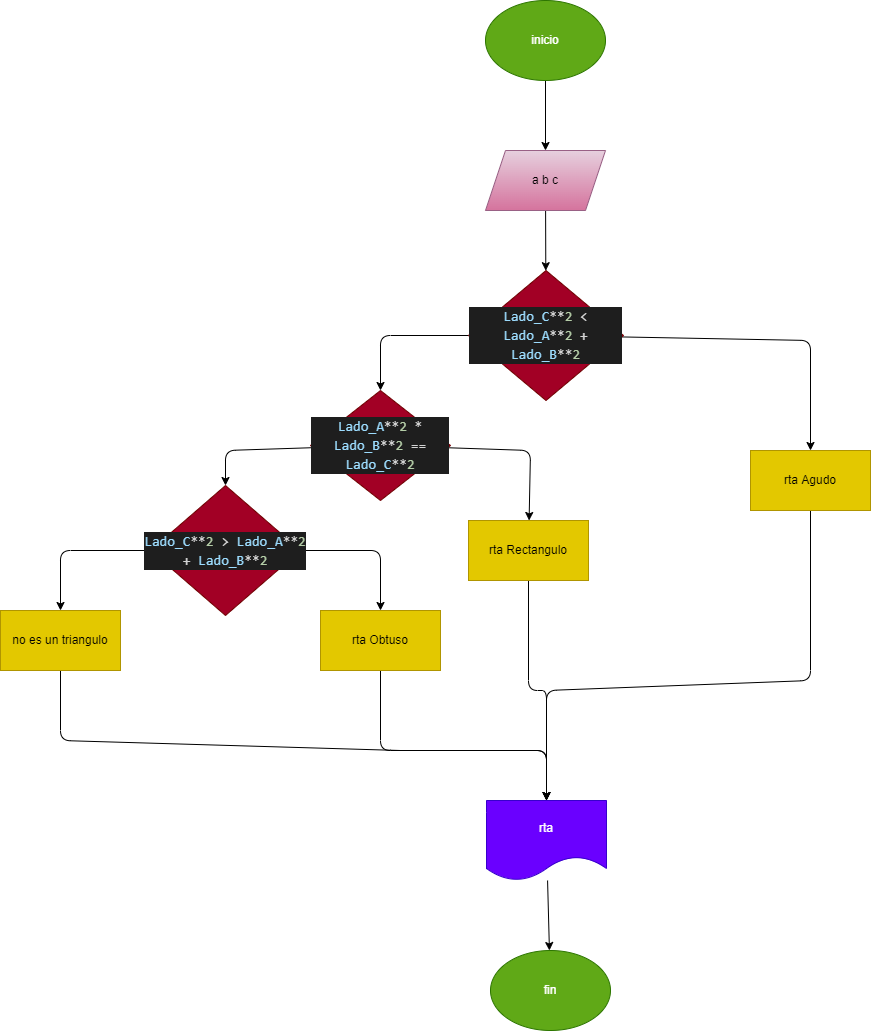

The diagram above was exported from draw.io. Its source (the exported page's mxGraphModel, read from the mxfile embedded in the PNG):
<mxGraphModel dx="1596" dy="568" grid="1" gridSize="10" guides="1" tooltips="1" connect="1" arrows="1" fold="1" page="1" pageScale="1" pageWidth="850" pageHeight="1100" math="0" shadow="0">
  <root>
    <mxCell id="0" />
    <mxCell id="1" parent="0" />
    <mxCell id="4" value="" style="edgeStyle=none;html=1;" edge="1" parent="1" source="2" target="3">
      <mxGeometry relative="1" as="geometry" />
    </mxCell>
    <mxCell id="2" value="inicio" style="ellipse;whiteSpace=wrap;html=1;fillColor=#60a917;fontColor=#ffffff;strokeColor=#2D7600;" vertex="1" parent="1">
      <mxGeometry x="365" y="70" width="120" height="80" as="geometry" />
    </mxCell>
    <mxCell id="14" style="edgeStyle=none;html=1;" edge="1" parent="1" source="3" target="5">
      <mxGeometry relative="1" as="geometry" />
    </mxCell>
    <mxCell id="3" value="a b c" style="shape=parallelogram;perimeter=parallelogramPerimeter;whiteSpace=wrap;html=1;fixedSize=1;fillColor=#e6d0de;gradientColor=#d5739d;strokeColor=#996185;" vertex="1" parent="1">
      <mxGeometry x="365" y="220" width="120" height="60" as="geometry" />
    </mxCell>
    <mxCell id="15" style="edgeStyle=none;html=1;entryX=0.5;entryY=0;entryDx=0;entryDy=0;" edge="1" parent="1" source="5" target="7">
      <mxGeometry relative="1" as="geometry">
        <Array as="points">
          <mxPoint x="260" y="405" />
        </Array>
      </mxGeometry>
    </mxCell>
    <mxCell id="16" style="edgeStyle=none;html=1;" edge="1" parent="1" source="5" target="6">
      <mxGeometry relative="1" as="geometry">
        <Array as="points">
          <mxPoint x="690" y="410" />
        </Array>
      </mxGeometry>
    </mxCell>
    <mxCell id="5" value="&lt;div style=&quot;color: rgb(212, 212, 212); background-color: rgb(30, 30, 30); font-family: Consolas, &amp;quot;Courier New&amp;quot;, monospace; font-size: 14px; line-height: 19px;&quot;&gt;&lt;span style=&quot;color: #9cdcfe;&quot;&gt;Lado_C&lt;/span&gt;**&lt;span style=&quot;color: #b5cea8;&quot;&gt;2&lt;/span&gt; &amp;lt; &lt;span style=&quot;color: #9cdcfe;&quot;&gt;Lado_A&lt;/span&gt;**&lt;span style=&quot;color: #b5cea8;&quot;&gt;2&lt;/span&gt; + &lt;span style=&quot;color: #9cdcfe;&quot;&gt;Lado_B&lt;/span&gt;**&lt;span style=&quot;color: #b5cea8;&quot;&gt;2&lt;/span&gt;&lt;/div&gt;" style="rhombus;whiteSpace=wrap;html=1;fillColor=#a20025;fontColor=#ffffff;strokeColor=#6F0000;" vertex="1" parent="1">
      <mxGeometry x="348" y="340" width="155" height="130" as="geometry" />
    </mxCell>
    <mxCell id="24" style="edgeStyle=none;html=1;entryX=0.5;entryY=0;entryDx=0;entryDy=0;" edge="1" parent="1" source="6" target="12">
      <mxGeometry relative="1" as="geometry">
        <Array as="points">
          <mxPoint x="690" y="750" />
          <mxPoint x="426" y="760" />
        </Array>
      </mxGeometry>
    </mxCell>
    <mxCell id="6" value="rta Agudo" style="rounded=0;whiteSpace=wrap;html=1;fillColor=#e3c800;fontColor=#000000;strokeColor=#B09500;" vertex="1" parent="1">
      <mxGeometry x="630" y="520" width="120" height="60" as="geometry" />
    </mxCell>
    <mxCell id="17" style="edgeStyle=none;html=1;" edge="1" parent="1" source="7" target="9">
      <mxGeometry relative="1" as="geometry">
        <Array as="points">
          <mxPoint x="410" y="520" />
        </Array>
      </mxGeometry>
    </mxCell>
    <mxCell id="18" style="edgeStyle=none;html=1;entryX=0.5;entryY=0;entryDx=0;entryDy=0;" edge="1" parent="1" source="7" target="8">
      <mxGeometry relative="1" as="geometry">
        <Array as="points">
          <mxPoint x="105" y="520" />
        </Array>
      </mxGeometry>
    </mxCell>
    <mxCell id="7" value="&lt;div style=&quot;color: rgb(212, 212, 212); background-color: rgb(30, 30, 30); font-family: Consolas, &amp;quot;Courier New&amp;quot;, monospace; font-size: 14px; line-height: 19px;&quot;&gt;&lt;div style=&quot;line-height: 19px;&quot;&gt;&lt;span style=&quot;color: #9cdcfe;&quot;&gt;Lado_A&lt;/span&gt;**&lt;span style=&quot;color: #b5cea8;&quot;&gt;2&lt;/span&gt; * &lt;span style=&quot;color: #9cdcfe;&quot;&gt;Lado_B&lt;/span&gt;**&lt;span style=&quot;color: #b5cea8;&quot;&gt;2&lt;/span&gt; == &lt;span style=&quot;color: #9cdcfe;&quot;&gt;Lado_C&lt;/span&gt;**&lt;span style=&quot;color: #b5cea8;&quot;&gt;2&lt;/span&gt;&lt;/div&gt;&lt;/div&gt;" style="rhombus;whiteSpace=wrap;html=1;fillColor=#a20025;fontColor=#ffffff;strokeColor=#6F0000;" vertex="1" parent="1">
      <mxGeometry x="190" y="460" width="140" height="110" as="geometry" />
    </mxCell>
    <mxCell id="19" style="edgeStyle=none;html=1;" edge="1" parent="1" source="8" target="10">
      <mxGeometry relative="1" as="geometry">
        <Array as="points">
          <mxPoint x="260" y="620" />
        </Array>
      </mxGeometry>
    </mxCell>
    <mxCell id="20" style="edgeStyle=none;html=1;entryX=0.5;entryY=0;entryDx=0;entryDy=0;" edge="1" parent="1" source="8" target="11">
      <mxGeometry relative="1" as="geometry">
        <Array as="points">
          <mxPoint x="-60" y="620" />
        </Array>
      </mxGeometry>
    </mxCell>
    <mxCell id="8" value="&lt;div style=&quot;color: rgb(212, 212, 212); background-color: rgb(30, 30, 30); font-family: Consolas, &amp;quot;Courier New&amp;quot;, monospace; font-size: 14px; line-height: 19px;&quot;&gt;&lt;span style=&quot;color: #9cdcfe;&quot;&gt;Lado_C&lt;/span&gt;**&lt;span style=&quot;color: #b5cea8;&quot;&gt;2&lt;/span&gt;&amp;nbsp;&amp;gt;&amp;nbsp;&lt;span style=&quot;color: #9cdcfe;&quot;&gt;Lado_A&lt;/span&gt;**&lt;span style=&quot;color: #b5cea8;&quot;&gt;2&lt;/span&gt; + &lt;span style=&quot;color: #9cdcfe;&quot;&gt;Lado_B&lt;/span&gt;**&lt;span style=&quot;color: #b5cea8;&quot;&gt;2&lt;/span&gt;&lt;/div&gt;" style="rhombus;whiteSpace=wrap;html=1;fillColor=#a20025;fontColor=#ffffff;strokeColor=#6F0000;" vertex="1" parent="1">
      <mxGeometry x="30" y="555" width="150" height="130" as="geometry" />
    </mxCell>
    <mxCell id="23" style="edgeStyle=none;html=1;entryX=0.5;entryY=0;entryDx=0;entryDy=0;" edge="1" parent="1" source="9" target="12">
      <mxGeometry relative="1" as="geometry">
        <Array as="points">
          <mxPoint x="408" y="760" />
          <mxPoint x="426" y="760" />
        </Array>
      </mxGeometry>
    </mxCell>
    <mxCell id="9" value="rta Rectangulo" style="rounded=0;whiteSpace=wrap;html=1;fillColor=#e3c800;fontColor=#000000;strokeColor=#B09500;" vertex="1" parent="1">
      <mxGeometry x="348" y="590" width="120" height="60" as="geometry" />
    </mxCell>
    <mxCell id="22" style="edgeStyle=none;html=1;entryX=0.5;entryY=0;entryDx=0;entryDy=0;" edge="1" parent="1" source="10" target="12">
      <mxGeometry relative="1" as="geometry">
        <Array as="points">
          <mxPoint x="260" y="820" />
          <mxPoint x="426" y="820" />
        </Array>
      </mxGeometry>
    </mxCell>
    <mxCell id="10" value="rta Obtuso" style="rounded=0;whiteSpace=wrap;html=1;fillColor=#e3c800;fontColor=#000000;strokeColor=#B09500;" vertex="1" parent="1">
      <mxGeometry x="200" y="680" width="120" height="60" as="geometry" />
    </mxCell>
    <mxCell id="21" style="edgeStyle=none;html=1;entryX=0.5;entryY=0;entryDx=0;entryDy=0;" edge="1" parent="1" source="11" target="12">
      <mxGeometry relative="1" as="geometry">
        <Array as="points">
          <mxPoint x="-60" y="810" />
          <mxPoint x="280" y="820" />
          <mxPoint x="426" y="820" />
        </Array>
      </mxGeometry>
    </mxCell>
    <mxCell id="11" value="no es un triangulo" style="rounded=0;whiteSpace=wrap;html=1;fillColor=#e3c800;fontColor=#000000;strokeColor=#B09500;" vertex="1" parent="1">
      <mxGeometry x="-120" y="680" width="120" height="60" as="geometry" />
    </mxCell>
    <mxCell id="25" style="edgeStyle=none;html=1;" edge="1" parent="1" source="12" target="13">
      <mxGeometry relative="1" as="geometry" />
    </mxCell>
    <mxCell id="12" value="rta" style="shape=document;whiteSpace=wrap;html=1;boundedLbl=1;fillColor=#6a00ff;fontColor=#ffffff;strokeColor=#3700CC;" vertex="1" parent="1">
      <mxGeometry x="366" y="870" width="120" height="80" as="geometry" />
    </mxCell>
    <mxCell id="13" value="fin" style="ellipse;whiteSpace=wrap;html=1;fillColor=#60a917;fontColor=#ffffff;strokeColor=#2D7600;" vertex="1" parent="1">
      <mxGeometry x="370" y="1020" width="120" height="80" as="geometry" />
    </mxCell>
  </root>
</mxGraphModel>